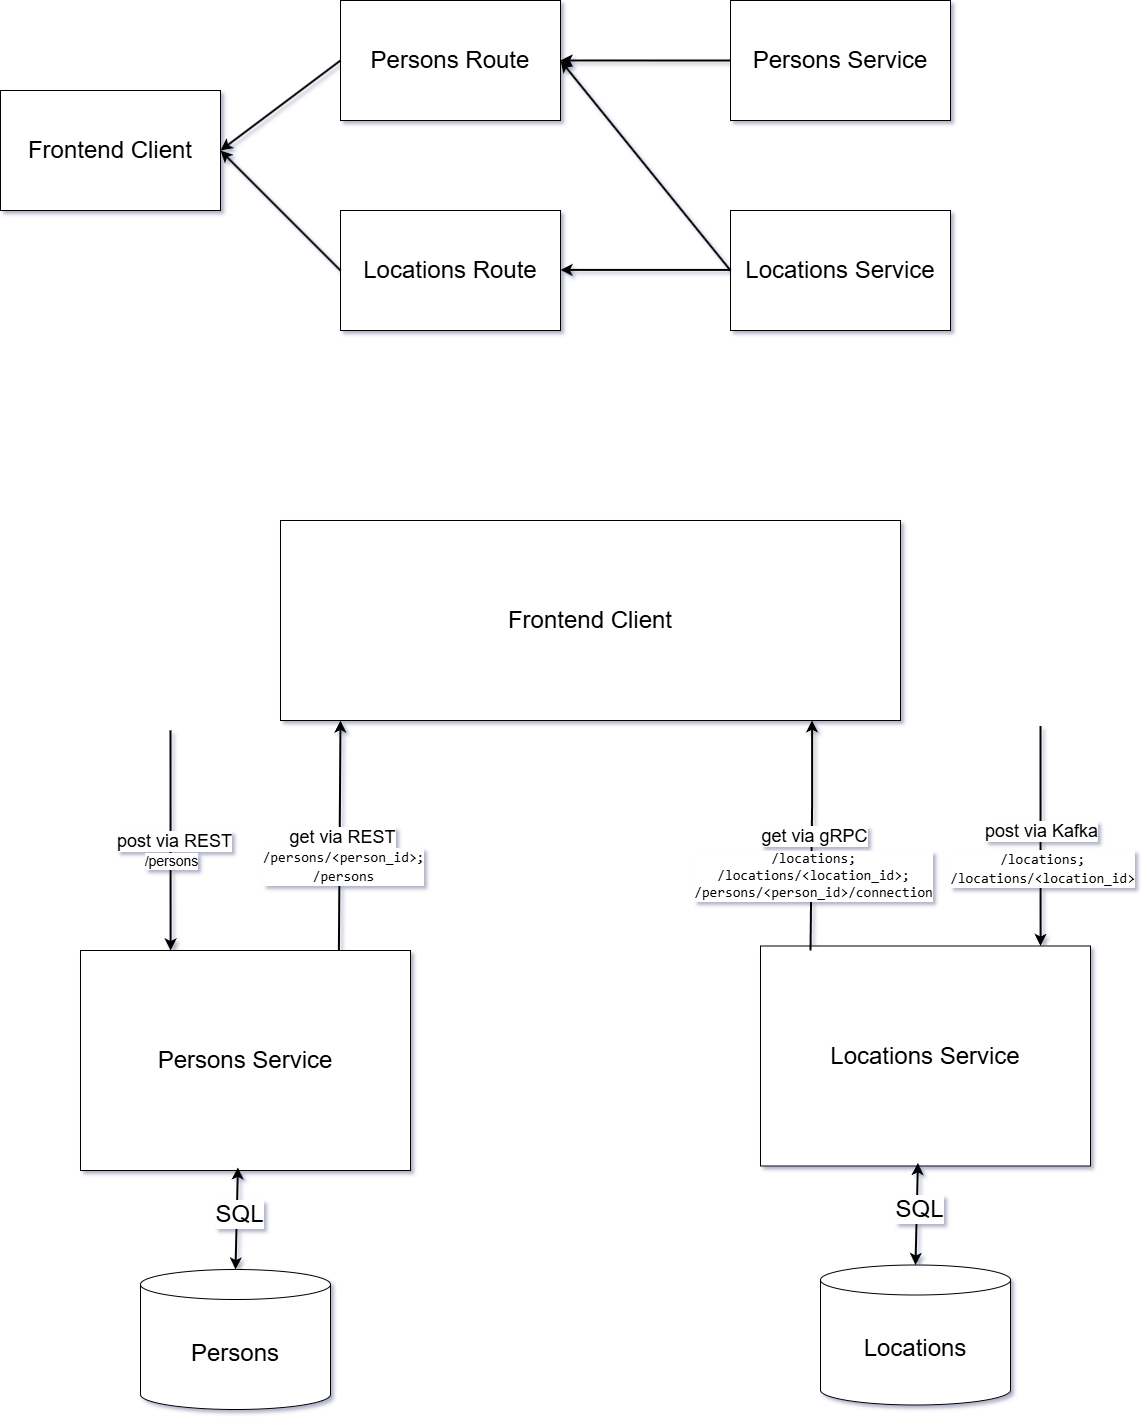

The diagram above was exported from draw.io. Its source (the exported page's mxGraphModel, read from the mxfile embedded in the PNG):
<mxGraphModel dx="4583" dy="2013" grid="0" gridSize="10" guides="1" tooltips="1" connect="1" arrows="1" fold="1" page="1" pageScale="1" pageWidth="827" pageHeight="1169" background="#FFFFFF" math="0" shadow="1">
  <root>
    <mxCell id="0" />
    <mxCell id="1" parent="0" />
    <mxCell id="T-sX1pshC-QyhREMJthD-46" value="Vordergrund" parent="0" />
    <mxCell id="T-sX1pshC-QyhREMJthD-47" value="&lt;font style=&quot;font-size: 24px;&quot;&gt;Frontend Client&lt;/font&gt;" style="rounded=0;whiteSpace=wrap;html=1;" vertex="1" parent="T-sX1pshC-QyhREMJthD-46">
      <mxGeometry x="-580" y="280" width="220" height="120" as="geometry" />
    </mxCell>
    <mxCell id="T-sX1pshC-QyhREMJthD-48" value="&lt;font style=&quot;font-size: 24px;&quot;&gt;Persons Route&lt;/font&gt;" style="rounded=0;whiteSpace=wrap;html=1;" vertex="1" parent="T-sX1pshC-QyhREMJthD-46">
      <mxGeometry x="-240" y="190" width="220" height="120" as="geometry" />
    </mxCell>
    <mxCell id="T-sX1pshC-QyhREMJthD-49" value="&lt;font style=&quot;font-size: 24px;&quot;&gt;Locations Route&lt;/font&gt;" style="rounded=0;whiteSpace=wrap;html=1;" vertex="1" parent="T-sX1pshC-QyhREMJthD-46">
      <mxGeometry x="-240" y="400" width="220" height="120" as="geometry" />
    </mxCell>
    <mxCell id="T-sX1pshC-QyhREMJthD-50" value="&lt;font style=&quot;font-size: 24px;&quot;&gt;Persons Service&lt;/font&gt;" style="rounded=0;whiteSpace=wrap;html=1;" vertex="1" parent="T-sX1pshC-QyhREMJthD-46">
      <mxGeometry x="150" y="190" width="220" height="120" as="geometry" />
    </mxCell>
    <mxCell id="T-sX1pshC-QyhREMJthD-51" value="&lt;font style=&quot;font-size: 24px;&quot;&gt;Locations Service&lt;/font&gt;" style="rounded=0;whiteSpace=wrap;html=1;" vertex="1" parent="T-sX1pshC-QyhREMJthD-46">
      <mxGeometry x="150" y="400" width="220" height="120" as="geometry" />
    </mxCell>
    <mxCell id="T-sX1pshC-QyhREMJthD-52" value="" style="edgeStyle=none;orthogonalLoop=1;jettySize=auto;html=1;rounded=0;exitX=0;exitY=0.5;exitDx=0;exitDy=0;entryX=1;entryY=0.5;entryDx=0;entryDy=0;strokeWidth=2;" edge="1" parent="T-sX1pshC-QyhREMJthD-46" source="T-sX1pshC-QyhREMJthD-50" target="T-sX1pshC-QyhREMJthD-48">
      <mxGeometry width="100" relative="1" as="geometry">
        <mxPoint x="30" y="249.5" as="sourcePoint" />
        <mxPoint x="130" y="249.5" as="targetPoint" />
        <Array as="points" />
      </mxGeometry>
    </mxCell>
    <mxCell id="T-sX1pshC-QyhREMJthD-53" value="" style="edgeStyle=none;orthogonalLoop=1;jettySize=auto;html=1;rounded=0;exitX=0;exitY=0.5;exitDx=0;exitDy=0;strokeWidth=2;entryX=1;entryY=0.5;entryDx=0;entryDy=0;" edge="1" parent="T-sX1pshC-QyhREMJthD-46" source="T-sX1pshC-QyhREMJthD-48" target="T-sX1pshC-QyhREMJthD-47">
      <mxGeometry width="100" relative="1" as="geometry">
        <mxPoint x="160" y="260" as="sourcePoint" />
        <mxPoint x="-350" y="340" as="targetPoint" />
        <Array as="points" />
      </mxGeometry>
    </mxCell>
    <mxCell id="T-sX1pshC-QyhREMJthD-54" value="" style="edgeStyle=none;orthogonalLoop=1;jettySize=auto;html=1;rounded=0;exitX=0;exitY=0.5;exitDx=0;exitDy=0;strokeWidth=2;entryX=1;entryY=0.5;entryDx=0;entryDy=0;" edge="1" parent="T-sX1pshC-QyhREMJthD-46" source="T-sX1pshC-QyhREMJthD-49" target="T-sX1pshC-QyhREMJthD-47">
      <mxGeometry width="100" relative="1" as="geometry">
        <mxPoint x="-230" y="260" as="sourcePoint" />
        <mxPoint x="-350" y="350" as="targetPoint" />
        <Array as="points" />
      </mxGeometry>
    </mxCell>
    <mxCell id="T-sX1pshC-QyhREMJthD-55" value="" style="edgeStyle=none;orthogonalLoop=1;jettySize=auto;html=1;rounded=0;exitX=0;exitY=0.5;exitDx=0;exitDy=0;entryX=1;entryY=0.5;entryDx=0;entryDy=0;strokeWidth=2;" edge="1" parent="T-sX1pshC-QyhREMJthD-46">
      <mxGeometry width="100" relative="1" as="geometry">
        <mxPoint x="150" y="459.40999999999997" as="sourcePoint" />
        <mxPoint x="-20" y="459.40999999999997" as="targetPoint" />
        <Array as="points" />
      </mxGeometry>
    </mxCell>
    <mxCell id="T-sX1pshC-QyhREMJthD-56" value="" style="edgeStyle=none;orthogonalLoop=1;jettySize=auto;html=1;rounded=0;exitX=0;exitY=0.5;exitDx=0;exitDy=0;entryX=1;entryY=0.5;entryDx=0;entryDy=0;strokeWidth=2;" edge="1" parent="T-sX1pshC-QyhREMJthD-46" source="T-sX1pshC-QyhREMJthD-51" target="T-sX1pshC-QyhREMJthD-48">
      <mxGeometry width="100" relative="1" as="geometry">
        <mxPoint x="160" y="469.40999999999997" as="sourcePoint" />
        <mxPoint x="-10" y="469.40999999999997" as="targetPoint" />
        <Array as="points" />
      </mxGeometry>
    </mxCell>
    <mxCell id="T-sX1pshC-QyhREMJthD-57" value="&lt;font style=&quot;font-size: 24px;&quot;&gt;Persons Service&lt;/font&gt;" style="rounded=0;whiteSpace=wrap;html=1;" vertex="1" parent="T-sX1pshC-QyhREMJthD-46">
      <mxGeometry x="-500" y="1140" width="330" height="220" as="geometry" />
    </mxCell>
    <mxCell id="T-sX1pshC-QyhREMJthD-58" value="" style="edgeStyle=none;orthogonalLoop=1;jettySize=auto;html=1;rounded=0;strokeWidth=2;entryX=0.273;entryY=0;entryDx=0;entryDy=0;entryPerimeter=0;" edge="1" parent="T-sX1pshC-QyhREMJthD-46" target="T-sX1pshC-QyhREMJthD-57">
      <mxGeometry width="100" relative="1" as="geometry">
        <mxPoint x="-410" y="920" as="sourcePoint" />
        <mxPoint x="-410" y="1130" as="targetPoint" />
        <Array as="points" />
      </mxGeometry>
    </mxCell>
    <mxCell id="T-sX1pshC-QyhREMJthD-59" value="&lt;font style=&quot;font-size: 18px;&quot;&gt;post via REST&lt;/font&gt;" style="edgeLabel;html=1;align=center;verticalAlign=middle;resizable=0;points=[];fontFamily=Helvetica;fontSize=11;fontColor=default;labelBackgroundColor=default;" vertex="1" connectable="0" parent="T-sX1pshC-QyhREMJthD-58">
      <mxGeometry x="-0.1786" y="3" relative="1" as="geometry">
        <mxPoint y="19" as="offset" />
      </mxGeometry>
    </mxCell>
    <mxCell id="T-sX1pshC-QyhREMJthD-60" value="&lt;font style=&quot;font-size: 14px;&quot;&gt;/persons&lt;/font&gt;" style="edgeLabel;html=1;align=center;verticalAlign=middle;resizable=0;points=[];fontFamily=Helvetica;fontSize=11;fontColor=default;labelBackgroundColor=default;" vertex="1" connectable="0" parent="T-sX1pshC-QyhREMJthD-58">
      <mxGeometry x="0.2545" relative="1" as="geometry">
        <mxPoint y="-8" as="offset" />
      </mxGeometry>
    </mxCell>
    <mxCell id="T-sX1pshC-QyhREMJthD-61" value="" style="edgeStyle=none;orthogonalLoop=1;jettySize=auto;html=1;rounded=0;strokeWidth=2;exitX=0.783;exitY=0.001;exitDx=0;exitDy=0;exitPerimeter=0;" edge="1" parent="T-sX1pshC-QyhREMJthD-46" source="T-sX1pshC-QyhREMJthD-57">
      <mxGeometry width="100" relative="1" as="geometry">
        <mxPoint x="-240" y="1130" as="sourcePoint" />
        <mxPoint x="-240" y="910" as="targetPoint" />
        <Array as="points" />
      </mxGeometry>
    </mxCell>
    <mxCell id="T-sX1pshC-QyhREMJthD-62" value="&lt;font style=&quot;font-size: 18px;&quot;&gt;get via&amp;nbsp;&lt;/font&gt;&lt;span style=&quot;font-size: 18px; background-color: light-dark(#ffffff, var(--ge-dark-color, #121212)); color: light-dark(rgb(0, 0, 0), rgb(255, 255, 255));&quot;&gt;REST&lt;/span&gt;" style="edgeLabel;html=1;align=center;verticalAlign=middle;resizable=0;points=[];fontFamily=Helvetica;fontSize=11;fontColor=default;labelBackgroundColor=default;" vertex="1" connectable="0" parent="T-sX1pshC-QyhREMJthD-61">
      <mxGeometry x="-0.0086" y="-2" relative="1" as="geometry">
        <mxPoint as="offset" />
      </mxGeometry>
    </mxCell>
    <mxCell id="T-sX1pshC-QyhREMJthD-63" value="&lt;div style=&quot;font-family: Consolas, &amp;quot;Courier New&amp;quot;, monospace; font-size: 14px; line-height: 19px; white-space-collapse: preserve;&quot;&gt;&lt;font style=&quot;background-color: rgb(255, 255, 255); color: rgb(0, 0, 0);&quot;&gt;/persons/&amp;lt;person_id&amp;gt;;&lt;/font&gt;&lt;/div&gt;&lt;div style=&quot;font-family: Consolas, &amp;quot;Courier New&amp;quot;, monospace; font-size: 14px; line-height: 19px; white-space-collapse: preserve;&quot;&gt;/persons&lt;/div&gt;" style="edgeLabel;html=1;align=center;verticalAlign=middle;resizable=0;points=[];fontFamily=Helvetica;fontSize=11;fontColor=default;labelBackgroundColor=default;" vertex="1" connectable="0" parent="T-sX1pshC-QyhREMJthD-61">
      <mxGeometry x="-0.2595" y="-3" relative="1" as="geometry">
        <mxPoint as="offset" />
      </mxGeometry>
    </mxCell>
    <mxCell id="T-sX1pshC-QyhREMJthD-64" value="&lt;font style=&quot;font-size: 24px;&quot;&gt;Persons&lt;/font&gt;" style="shape=cylinder3;whiteSpace=wrap;html=1;boundedLbl=1;backgroundOutline=1;size=15;fontFamily=Helvetica;fontSize=11;fontColor=default;labelBackgroundColor=default;" vertex="1" parent="T-sX1pshC-QyhREMJthD-46">
      <mxGeometry x="-440" y="1459" width="190" height="140" as="geometry" />
    </mxCell>
    <mxCell id="T-sX1pshC-QyhREMJthD-65" value="" style="endArrow=classic;startArrow=classic;html=1;rounded=0;strokeColor=default;strokeWidth=2;align=center;verticalAlign=middle;fontFamily=Helvetica;fontSize=11;fontColor=default;labelBackgroundColor=default;edgeStyle=none;exitX=0.5;exitY=0;exitDx=0;exitDy=0;exitPerimeter=0;entryX=0.477;entryY=0.986;entryDx=0;entryDy=0;entryPerimeter=0;" edge="1" parent="T-sX1pshC-QyhREMJthD-46" source="T-sX1pshC-QyhREMJthD-64" target="T-sX1pshC-QyhREMJthD-57">
      <mxGeometry width="50" height="50" relative="1" as="geometry">
        <mxPoint x="480" y="1370" as="sourcePoint" />
        <mxPoint x="530" y="1320" as="targetPoint" />
      </mxGeometry>
    </mxCell>
    <mxCell id="T-sX1pshC-QyhREMJthD-66" value="&lt;font style=&quot;font-size: 24px;&quot;&gt;SQL&lt;/font&gt;" style="edgeLabel;html=1;align=center;verticalAlign=middle;resizable=0;points=[];fontFamily=Helvetica;fontSize=11;fontColor=default;labelBackgroundColor=default;" vertex="1" connectable="0" parent="T-sX1pshC-QyhREMJthD-65">
      <mxGeometry x="0.1039" y="-2" relative="1" as="geometry">
        <mxPoint as="offset" />
      </mxGeometry>
    </mxCell>
    <mxCell id="T-sX1pshC-QyhREMJthD-67" value="&lt;font style=&quot;font-size: 24px;&quot;&gt;Locations Service&lt;/font&gt;" style="rounded=0;whiteSpace=wrap;html=1;" vertex="1" parent="T-sX1pshC-QyhREMJthD-46">
      <mxGeometry x="180" y="1135.5" width="330" height="220" as="geometry" />
    </mxCell>
    <mxCell id="T-sX1pshC-QyhREMJthD-68" value="" style="edgeStyle=none;orthogonalLoop=1;jettySize=auto;html=1;rounded=0;strokeWidth=2;entryX=0.273;entryY=0;entryDx=0;entryDy=0;entryPerimeter=0;" edge="1" parent="T-sX1pshC-QyhREMJthD-46">
      <mxGeometry width="100" relative="1" as="geometry">
        <mxPoint x="460" y="915.5" as="sourcePoint" />
        <mxPoint x="460.0899999999997" y="1135.5" as="targetPoint" />
        <Array as="points" />
      </mxGeometry>
    </mxCell>
    <mxCell id="T-sX1pshC-QyhREMJthD-69" value="&lt;font style=&quot;font-size: 18px;&quot;&gt;post via Kafka&lt;/font&gt;" style="edgeLabel;html=1;align=center;verticalAlign=middle;resizable=0;points=[];fontFamily=Helvetica;fontSize=11;fontColor=default;labelBackgroundColor=default;" vertex="1" connectable="0" parent="T-sX1pshC-QyhREMJthD-68">
      <mxGeometry x="-0.1786" y="3" relative="1" as="geometry">
        <mxPoint x="-3" y="14" as="offset" />
      </mxGeometry>
    </mxCell>
    <mxCell id="T-sX1pshC-QyhREMJthD-70" value="&lt;div style=&quot;font-family: Consolas, &amp;quot;Courier New&amp;quot;, monospace; line-height: 19px; white-space-collapse: preserve;&quot;&gt;&lt;font style=&quot;color: rgb(0, 0, 0); background-color: rgb(255, 255, 255);&quot;&gt;/locations;&lt;/font&gt;&lt;/div&gt;&lt;div style=&quot;font-family: Consolas, &amp;quot;Courier New&amp;quot;, monospace; line-height: 19px; white-space-collapse: preserve;&quot;&gt;&lt;font style=&quot;color: rgb(0, 0, 0); background-color: rgb(255, 255, 255);&quot;&gt;/locations/&amp;lt;location_id&amp;gt;&lt;/font&gt;&lt;/div&gt;" style="edgeLabel;html=1;align=center;verticalAlign=middle;resizable=0;points=[];fontFamily=Helvetica;fontSize=14;fontColor=default;labelBackgroundColor=default;" vertex="1" connectable="0" parent="T-sX1pshC-QyhREMJthD-68">
      <mxGeometry x="0.2848" y="1" relative="1" as="geometry">
        <mxPoint as="offset" />
      </mxGeometry>
    </mxCell>
    <mxCell id="T-sX1pshC-QyhREMJthD-71" value="" style="edgeStyle=none;orthogonalLoop=1;jettySize=auto;html=1;rounded=0;strokeWidth=2;exitX=0.783;exitY=0.001;exitDx=0;exitDy=0;exitPerimeter=0;" edge="1" parent="T-sX1pshC-QyhREMJthD-46">
      <mxGeometry width="100" relative="1" as="geometry">
        <mxPoint x="229.9999999999999" y="1139.9999999999998" as="sourcePoint" />
        <mxPoint x="231.61" y="909.78" as="targetPoint" />
        <Array as="points">
          <mxPoint x="231.61" y="994.28" />
        </Array>
      </mxGeometry>
    </mxCell>
    <mxCell id="T-sX1pshC-QyhREMJthD-72" value="&lt;font style=&quot;font-size: 18px;&quot;&gt;get via&amp;nbsp;&lt;/font&gt;&lt;span style=&quot;font-size: 18px; background-color: light-dark(#ffffff, var(--ge-dark-color, #121212)); color: light-dark(rgb(0, 0, 0), rgb(255, 255, 255));&quot;&gt;gRPC&lt;/span&gt;" style="edgeLabel;html=1;align=center;verticalAlign=middle;resizable=0;points=[];fontFamily=Helvetica;fontSize=11;fontColor=default;labelBackgroundColor=default;" vertex="1" connectable="0" parent="T-sX1pshC-QyhREMJthD-71">
      <mxGeometry x="-0.0086" y="-2" relative="1" as="geometry">
        <mxPoint as="offset" />
      </mxGeometry>
    </mxCell>
    <mxCell id="T-sX1pshC-QyhREMJthD-73" value="&lt;div&gt;&lt;span style=&quot;font-family: Consolas, &amp;quot;Courier New&amp;quot;, monospace; font-size: 14px; white-space-collapse: preserve;&quot;&gt;/locations;&lt;/span&gt;&lt;/div&gt;&lt;div&gt;&lt;span style=&quot;font-family: Consolas, &amp;quot;Courier New&amp;quot;, monospace; font-size: 14px; white-space-collapse: preserve;&quot;&gt;/locations/&amp;lt;location_id&amp;gt;;&lt;/span&gt;&lt;/div&gt;&lt;span style=&quot;font-family: Consolas, &amp;quot;Courier New&amp;quot;, monospace; font-size: 14px; white-space-collapse: preserve;&quot;&gt;/persons/&amp;lt;person_id&amp;gt;/connection&lt;/span&gt;" style="edgeLabel;html=1;align=center;verticalAlign=middle;resizable=0;points=[];fontFamily=Helvetica;fontSize=11;fontColor=default;labelBackgroundColor=default;" vertex="1" connectable="0" parent="T-sX1pshC-QyhREMJthD-71">
      <mxGeometry x="-0.357" y="-1" relative="1" as="geometry">
        <mxPoint as="offset" />
      </mxGeometry>
    </mxCell>
    <mxCell id="T-sX1pshC-QyhREMJthD-74" value="&lt;font style=&quot;font-size: 24px;&quot;&gt;Locations&lt;/font&gt;" style="shape=cylinder3;whiteSpace=wrap;html=1;boundedLbl=1;backgroundOutline=1;size=15;fontFamily=Helvetica;fontSize=11;fontColor=default;labelBackgroundColor=default;" vertex="1" parent="T-sX1pshC-QyhREMJthD-46">
      <mxGeometry x="240" y="1454.5" width="190" height="140" as="geometry" />
    </mxCell>
    <mxCell id="T-sX1pshC-QyhREMJthD-75" value="" style="endArrow=classic;startArrow=classic;html=1;rounded=0;strokeColor=default;strokeWidth=2;align=center;verticalAlign=middle;fontFamily=Helvetica;fontSize=11;fontColor=default;labelBackgroundColor=default;edgeStyle=none;exitX=0.5;exitY=0;exitDx=0;exitDy=0;exitPerimeter=0;entryX=0.477;entryY=0.986;entryDx=0;entryDy=0;entryPerimeter=0;" edge="1" parent="T-sX1pshC-QyhREMJthD-46" source="T-sX1pshC-QyhREMJthD-74" target="T-sX1pshC-QyhREMJthD-67">
      <mxGeometry width="50" height="50" relative="1" as="geometry">
        <mxPoint x="1160" y="1365.5" as="sourcePoint" />
        <mxPoint x="1210" y="1315.5" as="targetPoint" />
      </mxGeometry>
    </mxCell>
    <mxCell id="T-sX1pshC-QyhREMJthD-76" value="&lt;font style=&quot;font-size: 24px;&quot;&gt;SQL&lt;/font&gt;" style="edgeLabel;html=1;align=center;verticalAlign=middle;resizable=0;points=[];fontFamily=Helvetica;fontSize=11;fontColor=default;labelBackgroundColor=default;" vertex="1" connectable="0" parent="T-sX1pshC-QyhREMJthD-75">
      <mxGeometry x="0.1039" y="-2" relative="1" as="geometry">
        <mxPoint as="offset" />
      </mxGeometry>
    </mxCell>
    <mxCell id="T-sX1pshC-QyhREMJthD-77" value="&lt;font style=&quot;font-size: 24px;&quot;&gt;Frontend Client&lt;/font&gt;" style="whiteSpace=wrap;html=1;fontFamily=Helvetica;fontSize=11;fontColor=default;labelBackgroundColor=default;" vertex="1" parent="T-sX1pshC-QyhREMJthD-46">
      <mxGeometry x="-300" y="710" width="620" height="200" as="geometry" />
    </mxCell>
  </root>
</mxGraphModel>